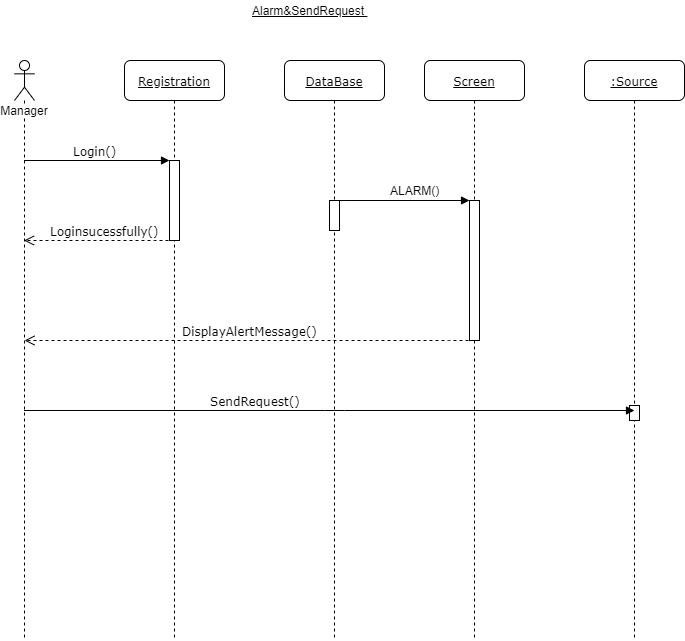

The diagram above was exported from draw.io. Its source (the exported page's mxGraphModel, read from the mxfile embedded in the PNG):
<mxGraphModel dx="852" dy="494" grid="1" gridSize="10" guides="1" tooltips="1" connect="1" arrows="1" fold="1" page="1" pageScale="1" pageWidth="1100" pageHeight="850" background="#ffffff" math="0" shadow="0">
  <root>
    <mxCell id="0" />
    <mxCell id="1" parent="0" />
    <mxCell id="7baba1c4bc27f4b0-2" value="&lt;u&gt;Registration&lt;/u&gt;" style="shape=umlLifeline;perimeter=lifelinePerimeter;whiteSpace=wrap;html=1;container=1;collapsible=0;recursiveResize=0;outlineConnect=0;rounded=1;shadow=0;comic=0;labelBackgroundColor=none;strokeWidth=1;fontFamily=Verdana;fontSize=12;align=center;" parent="1" vertex="1">
      <mxGeometry x="240" y="80" width="100" height="580" as="geometry" />
    </mxCell>
    <mxCell id="7baba1c4bc27f4b0-10" value="" style="html=1;points=[];perimeter=orthogonalPerimeter;rounded=0;shadow=0;comic=0;labelBackgroundColor=none;strokeWidth=1;fontFamily=Verdana;fontSize=12;align=center;" parent="7baba1c4bc27f4b0-2" vertex="1">
      <mxGeometry x="45" y="100" width="10" height="80" as="geometry" />
    </mxCell>
    <mxCell id="7baba1c4bc27f4b0-3" value="&lt;u&gt;DataBase&lt;/u&gt;" style="shape=umlLifeline;perimeter=lifelinePerimeter;whiteSpace=wrap;html=1;container=1;collapsible=0;recursiveResize=0;outlineConnect=0;rounded=1;shadow=0;comic=0;labelBackgroundColor=none;strokeWidth=1;fontFamily=Verdana;fontSize=12;align=center;" parent="1" vertex="1">
      <mxGeometry x="400" y="80" width="100" height="580" as="geometry" />
    </mxCell>
    <mxCell id="7baba1c4bc27f4b0-13" value="" style="html=1;points=[];perimeter=orthogonalPerimeter;rounded=0;shadow=0;comic=0;labelBackgroundColor=none;strokeWidth=1;fontFamily=Verdana;fontSize=12;align=center;" parent="7baba1c4bc27f4b0-3" vertex="1">
      <mxGeometry x="45" y="140" width="10" height="30" as="geometry" />
    </mxCell>
    <mxCell id="7baba1c4bc27f4b0-4" value="&lt;u&gt;Screen&lt;/u&gt;" style="shape=umlLifeline;perimeter=lifelinePerimeter;whiteSpace=wrap;html=1;container=1;collapsible=0;recursiveResize=0;outlineConnect=0;rounded=1;shadow=0;comic=0;labelBackgroundColor=none;strokeWidth=1;fontFamily=Verdana;fontSize=12;align=center;" parent="1" vertex="1">
      <mxGeometry x="540" y="80" width="100" height="580" as="geometry" />
    </mxCell>
    <mxCell id="7baba1c4bc27f4b0-16" value="" style="html=1;points=[];perimeter=orthogonalPerimeter;rounded=0;shadow=0;comic=0;labelBackgroundColor=none;strokeWidth=1;fontFamily=Verdana;fontSize=12;align=center;" parent="1" vertex="1">
      <mxGeometry x="585" y="220" width="10" height="140" as="geometry" />
    </mxCell>
    <mxCell id="7baba1c4bc27f4b0-17" value="" style="html=1;verticalAlign=bottom;endArrow=block;labelBackgroundColor=none;fontFamily=Verdana;fontSize=12;edgeStyle=elbowEdgeStyle;elbow=vertical;" parent="1" source="Ee2avPP5sUYjG2Iaikik-5" target="7baba1c4bc27f4b0-16" edge="1">
      <mxGeometry relative="1" as="geometry">
        <mxPoint x="510" y="220" as="sourcePoint" />
        <Array as="points">
          <mxPoint x="450" y="220" />
        </Array>
      </mxGeometry>
    </mxCell>
    <mxCell id="7baba1c4bc27f4b0-30" value="DisplayAlertMessage()" style="html=1;verticalAlign=bottom;endArrow=open;dashed=1;endSize=8;labelBackgroundColor=none;fontFamily=Verdana;fontSize=12;edgeStyle=elbowEdgeStyle;elbow=vertical;" parent="1" edge="1">
      <mxGeometry relative="1" as="geometry">
        <mxPoint x="140" y="360" as="targetPoint" />
        <Array as="points">
          <mxPoint x="555" y="360" />
        </Array>
        <mxPoint x="590" y="360" as="sourcePoint" />
      </mxGeometry>
    </mxCell>
    <mxCell id="7baba1c4bc27f4b0-11" value="Login()&amp;nbsp;" style="html=1;verticalAlign=bottom;endArrow=block;entryX=0;entryY=0;labelBackgroundColor=none;fontFamily=Verdana;fontSize=12;edgeStyle=elbowEdgeStyle;elbow=vertical;" parent="1" source="Ee2avPP5sUYjG2Iaikik-3" target="7baba1c4bc27f4b0-10" edge="1">
      <mxGeometry relative="1" as="geometry">
        <mxPoint x="150" y="180" as="sourcePoint" />
      </mxGeometry>
    </mxCell>
    <mxCell id="Ee2avPP5sUYjG2Iaikik-3" value="Manager" style="shape=umlLifeline;participant=umlActor;perimeter=lifelinePerimeter;whiteSpace=wrap;html=1;container=1;collapsible=0;recursiveResize=0;verticalAlign=top;spacingTop=36;labelBackgroundColor=#ffffff;outlineConnect=0;" parent="1" vertex="1">
      <mxGeometry x="130" y="80" width="20" height="580" as="geometry" />
    </mxCell>
    <mxCell id="Ee2avPP5sUYjG2Iaikik-4" value="Loginsucessfully()" style="html=1;verticalAlign=bottom;endArrow=open;dashed=1;endSize=8;labelBackgroundColor=none;fontFamily=Verdana;fontSize=12;edgeStyle=elbowEdgeStyle;elbow=vertical;" parent="1" target="Ee2avPP5sUYjG2Iaikik-3" edge="1">
      <mxGeometry x="-0.0698" relative="1" as="geometry">
        <mxPoint x="160" y="219.5" as="targetPoint" />
        <Array as="points">
          <mxPoint x="260" y="260" />
          <mxPoint x="235" y="219.5" />
          <mxPoint x="265" y="219.5" />
        </Array>
        <mxPoint x="290" y="260" as="sourcePoint" />
        <mxPoint as="offset" />
      </mxGeometry>
    </mxCell>
    <mxCell id="Ee2avPP5sUYjG2Iaikik-5" value="ALARM()" style="text;html=1;align=center;verticalAlign=middle;resizable=0;points=[];;autosize=1;" parent="1" vertex="1">
      <mxGeometry x="500" y="200" width="60" height="20" as="geometry" />
    </mxCell>
    <mxCell id="9TsFCMRjK9TU4h0cSVD_-1" value="&lt;u&gt;:Source&lt;/u&gt;" style="shape=umlLifeline;perimeter=lifelinePerimeter;whiteSpace=wrap;html=1;container=1;collapsible=0;recursiveResize=0;outlineConnect=0;rounded=1;shadow=0;comic=0;labelBackgroundColor=none;strokeWidth=1;fontFamily=Verdana;fontSize=12;align=center;" parent="1" vertex="1">
      <mxGeometry x="700" y="80" width="100" height="580" as="geometry" />
    </mxCell>
    <mxCell id="9TsFCMRjK9TU4h0cSVD_-2" value="" style="html=1;points=[];perimeter=orthogonalPerimeter;rounded=0;shadow=0;comic=0;labelBackgroundColor=none;strokeWidth=1;fontFamily=Verdana;fontSize=12;align=center;" parent="9TsFCMRjK9TU4h0cSVD_-1" vertex="1">
      <mxGeometry x="45" y="345" width="10" height="15" as="geometry" />
    </mxCell>
    <mxCell id="9TsFCMRjK9TU4h0cSVD_-3" value="SendRequest()" style="html=1;verticalAlign=bottom;endArrow=block;entryX=0;entryY=0;labelBackgroundColor=none;fontFamily=Verdana;fontSize=12;edgeStyle=elbowEdgeStyle;elbow=vertical;" parent="1" source="Ee2avPP5sUYjG2Iaikik-3" edge="1">
      <mxGeometry x="0.0172" y="-80" relative="1" as="geometry">
        <mxPoint x="604.5" y="430" as="sourcePoint" />
        <mxPoint x="750" y="430" as="targetPoint" />
        <mxPoint x="-80" y="-80" as="offset" />
      </mxGeometry>
    </mxCell>
    <mxCell id="psJWF8GVtUFdoJaNDqWX-1" value="&lt;u&gt;Alarm&amp;amp;SendRequest&amp;nbsp;&lt;/u&gt;" style="text;html=1;align=center;verticalAlign=middle;resizable=0;points=[];;autosize=1;" vertex="1" parent="1">
      <mxGeometry x="360" y="20" width="130" height="20" as="geometry" />
    </mxCell>
  </root>
</mxGraphModel>